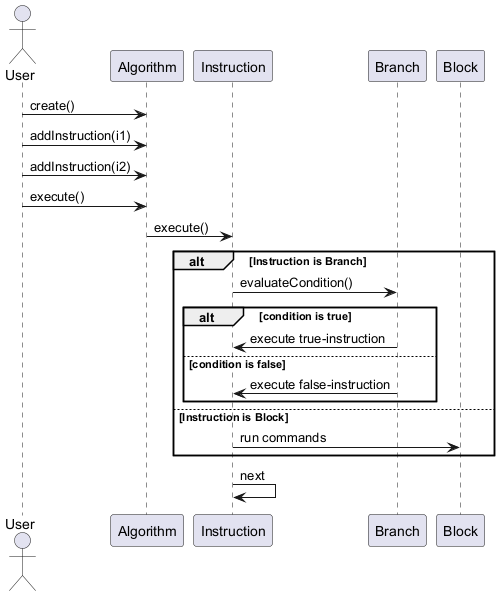

The diagram above was rendered by PlantUML. Its source (embedded in the PNG):
@startuml
actor User
participant Algorithm
participant Instruction
participant Branch
participant Block

User -> Algorithm : create()
User -> Algorithm : addInstruction(i1)
User -> Algorithm : addInstruction(i2)
User -> Algorithm : execute()

Algorithm -> Instruction : execute()

alt Instruction is Branch
  Instruction -> Branch : evaluateCondition()
  alt condition is true
    Branch -> Instruction : execute true-instruction
  else condition is false
    Branch -> Instruction : execute false-instruction
  end
else Instruction is Block
  Instruction -> Block : run commands
end

Instruction -> Instruction : next

@enduml